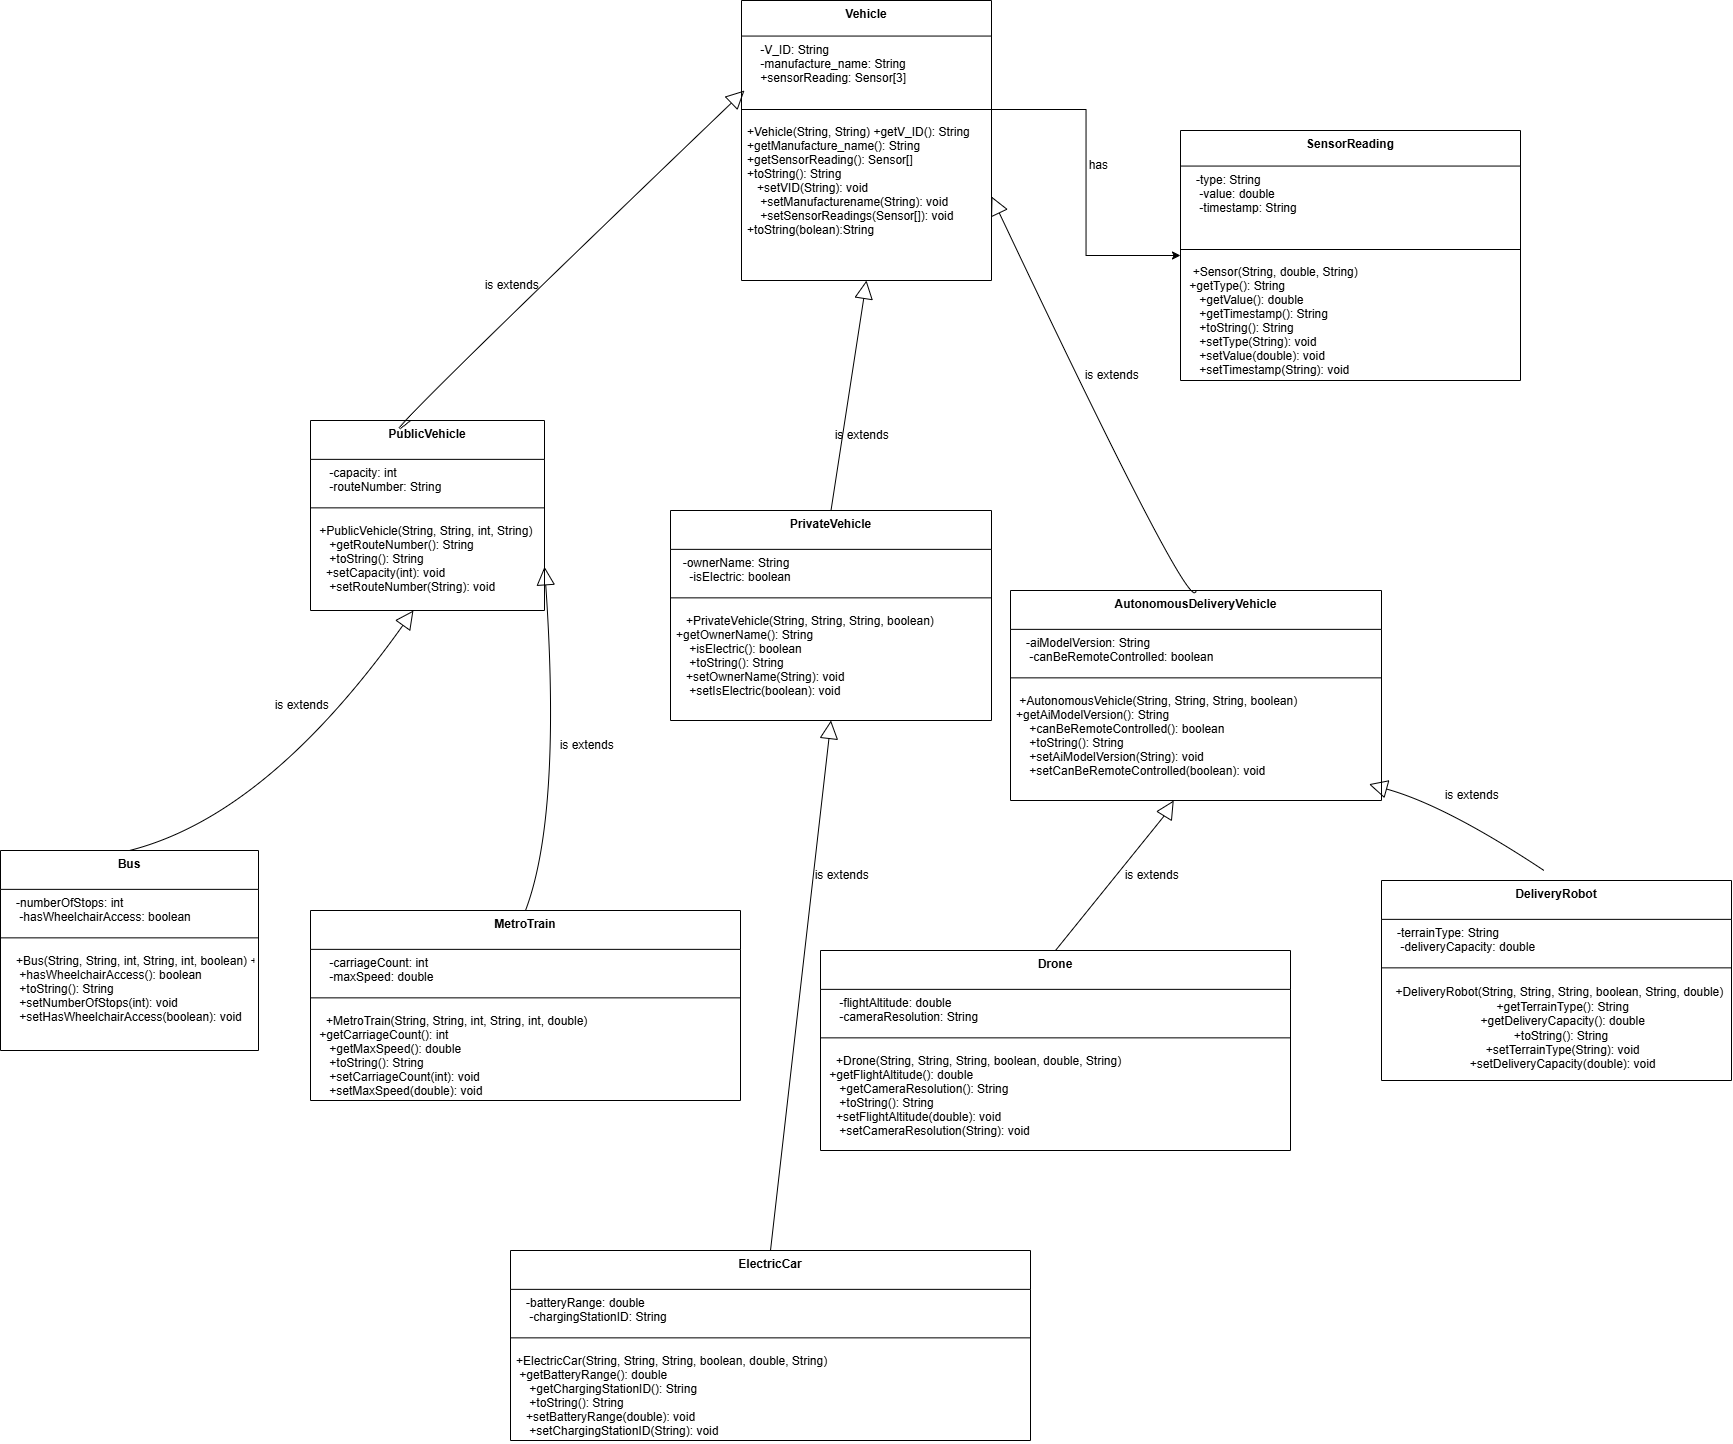

The diagram above was exported from draw.io. Its source (the exported page's mxGraphModel, read from the mxfile embedded in the PNG):
<mxGraphModel dx="2808" dy="1925" grid="1" gridSize="10" guides="1" tooltips="1" connect="1" arrows="1" fold="1" page="1" pageScale="1" pageWidth="850" pageHeight="1100" math="0" shadow="0">
  <root>
    <mxCell id="0" />
    <mxCell id="1" parent="0" />
    <mxCell id="2" value="Vehicle" style="swimlane;fontStyle=1;align=center;verticalAlign=top;childLayout=stackLayout;horizontal=1;startSize=35.55555555555556;horizontalStack=0;resizeParent=1;resizeParentMax=0;resizeLast=0;collapsible=0;marginBottom=0;" parent="1" vertex="1">
      <mxGeometry x="611" y="-420" width="250" height="279.99555555555554" as="geometry" />
    </mxCell>
    <mxCell id="3" value="    -V_ID: String&#10;    -manufacture_name: String&#10;    +sensorReading: Sensor[3]" style="text;strokeColor=none;fillColor=none;align=left;verticalAlign=top;spacingLeft=4;spacingRight=4;overflow=hidden;rotatable=0;points=[[0,0.5],[1,0.5]];portConstraint=eastwest;" parent="2" vertex="1">
      <mxGeometry y="35.55555555555556" width="250" height="64.44" as="geometry" />
    </mxCell>
    <mxCell id="6" style="line;strokeWidth=1;fillColor=none;align=left;verticalAlign=middle;spacingTop=-1;spacingLeft=3;spacingRight=3;rotatable=0;labelPosition=right;points=[];portConstraint=eastwest;strokeColor=inherit;" parent="2" vertex="1">
      <mxGeometry y="99.99555555555555" width="250" height="18" as="geometry" />
    </mxCell>
    <mxCell id="xko__DXDvP-hnPtf-5rj-51" value="+Vehicle(String, String)    +getV_ID(): String&#10;    +getManufacture_name(): String&#10;    +getSensorReading(): Sensor[]&#10;    +toString(): String &#10;   +setVID(String): void&#10;    +setManufacturename(String): void&#10;    +setSensorReadings(Sensor[]): void&#10;+toString(bolean):String" style="text;strokeColor=none;fillColor=none;align=left;verticalAlign=top;spacingLeft=4;spacingRight=4;overflow=hidden;rotatable=0;points=[[0,0.5],[1,0.5]];portConstraint=eastwest;" parent="2" vertex="1">
      <mxGeometry y="117.99555555555555" width="250" height="162" as="geometry" />
    </mxCell>
    <mxCell id="7" value="SensorReading" style="swimlane;fontStyle=1;align=center;verticalAlign=top;childLayout=stackLayout;horizontal=1;startSize=35.55555555555556;horizontalStack=0;resizeParent=1;resizeParentMax=0;resizeLast=0;collapsible=0;marginBottom=0;" parent="1" vertex="1">
      <mxGeometry x="1050" y="-290" width="340" height="249.99555555555554" as="geometry" />
    </mxCell>
    <mxCell id="8" value="   -type: String&#10;    -value: double&#10;    -timestamp: String" style="text;strokeColor=none;fillColor=none;align=left;verticalAlign=top;spacingLeft=4;spacingRight=4;overflow=hidden;rotatable=0;points=[[0,0.5],[1,0.5]];portConstraint=eastwest;" parent="7" vertex="1">
      <mxGeometry y="35.55555555555556" width="340" height="74.44" as="geometry" />
    </mxCell>
    <mxCell id="11" style="line;strokeWidth=1;fillColor=none;align=left;verticalAlign=middle;spacingTop=-1;spacingLeft=3;spacingRight=3;rotatable=0;labelPosition=right;points=[];portConstraint=eastwest;strokeColor=inherit;" parent="7" vertex="1">
      <mxGeometry y="109.99555555555555" width="340" height="18" as="geometry" />
    </mxCell>
    <mxCell id="10" value="  +Sensor(String, double, String)  &#10; +getType(): String&#10;    +getValue(): double&#10;    +getTimestamp(): String&#10;    +toString(): String&#10;    +setType(String): void&#10;    +setValue(double): void&#10;    +setTimestamp(String): void" style="text;strokeColor=none;fillColor=none;align=left;verticalAlign=top;spacingLeft=4;spacingRight=4;overflow=hidden;rotatable=0;points=[[0,0.5],[1,0.5]];portConstraint=eastwest;" parent="7" vertex="1">
      <mxGeometry y="127.99555555555555" width="340" height="122" as="geometry" />
    </mxCell>
    <mxCell id="12" value="PublicVehicle" style="swimlane;fontStyle=1;align=center;verticalAlign=top;childLayout=stackLayout;horizontal=1;startSize=38.857142857142854;horizontalStack=0;resizeParent=1;resizeParentMax=0;resizeLast=0;collapsible=0;marginBottom=0;" parent="1" vertex="1">
      <mxGeometry x="180" width="234" height="189.99714285714288" as="geometry" />
    </mxCell>
    <mxCell id="13" value="    -capacity: int&#10;    -routeNumber: String" style="text;strokeColor=none;fillColor=none;align=left;verticalAlign=top;spacingLeft=4;spacingRight=4;overflow=hidden;rotatable=0;points=[[0,0.5],[1,0.5]];portConstraint=eastwest;" parent="12" vertex="1">
      <mxGeometry y="38.857142857142854" width="234" height="39" as="geometry" />
    </mxCell>
    <mxCell id="15" style="line;strokeWidth=1;fillColor=none;align=left;verticalAlign=middle;spacingTop=-1;spacingLeft=3;spacingRight=3;rotatable=0;labelPosition=right;points=[];portConstraint=eastwest;strokeColor=inherit;" parent="12" vertex="1">
      <mxGeometry y="77.85714285714286" width="234" height="19" as="geometry" />
    </mxCell>
    <mxCell id="xko__DXDvP-hnPtf-5rj-52" value=" +PublicVehicle(String, String, int, String)    +getCapacity(): int&#10;    +getRouteNumber(): String&#10;    +toString(): String &#10;   +setCapacity(int): void&#10;    +setRouteNumber(String): void&#10;" style="text;strokeColor=none;fillColor=none;align=left;verticalAlign=top;spacingLeft=4;spacingRight=4;overflow=hidden;rotatable=0;points=[[0,0.5],[1,0.5]];portConstraint=eastwest;" parent="12" vertex="1">
      <mxGeometry y="96.85714285714286" width="234" height="93.14" as="geometry" />
    </mxCell>
    <mxCell id="16" value="PrivateVehicle" style="swimlane;fontStyle=1;align=center;verticalAlign=top;childLayout=stackLayout;horizontal=1;startSize=38.857142857142854;horizontalStack=0;resizeParent=1;resizeParentMax=0;resizeLast=0;collapsible=0;marginBottom=0;" parent="1" vertex="1">
      <mxGeometry x="540" y="90" width="321" height="209.99714285714288" as="geometry" />
    </mxCell>
    <mxCell id="17" value="  -ownerName: String&#10;    -isElectric: boolean" style="text;strokeColor=none;fillColor=none;align=left;verticalAlign=top;spacingLeft=4;spacingRight=4;overflow=hidden;rotatable=0;points=[[0,0.5],[1,0.5]];portConstraint=eastwest;" parent="16" vertex="1">
      <mxGeometry y="38.857142857142854" width="321" height="39" as="geometry" />
    </mxCell>
    <mxCell id="19" style="line;strokeWidth=1;fillColor=none;align=left;verticalAlign=middle;spacingTop=-1;spacingLeft=3;spacingRight=3;rotatable=0;labelPosition=right;points=[];portConstraint=eastwest;strokeColor=inherit;" parent="16" vertex="1">
      <mxGeometry y="77.85714285714286" width="321" height="19" as="geometry" />
    </mxCell>
    <mxCell id="18" value="   +PrivateVehicle(String, String, String, boolean)  &#10;+getOwnerName(): String&#10;    +isElectric(): boolean&#10;    +toString(): String  &#10;   +setOwnerName(String): void&#10;    +setIsElectric(boolean): void" style="text;strokeColor=none;fillColor=none;align=left;verticalAlign=top;spacingLeft=4;spacingRight=4;overflow=hidden;rotatable=0;points=[[0,0.5],[1,0.5]];portConstraint=eastwest;" parent="16" vertex="1">
      <mxGeometry y="96.85714285714286" width="321" height="113.14" as="geometry" />
    </mxCell>
    <mxCell id="20" value="AutonomousDeliveryVehicle" style="swimlane;fontStyle=1;align=center;verticalAlign=top;childLayout=stackLayout;horizontal=1;startSize=38.857142857142854;horizontalStack=0;resizeParent=1;resizeParentMax=0;resizeLast=0;collapsible=0;marginBottom=0;" parent="1" vertex="1">
      <mxGeometry x="880" y="170" width="371" height="209.99714285714288" as="geometry" />
    </mxCell>
    <mxCell id="21" value="   -aiModelVersion: String&#10;    -canBeRemoteControlled: boolean" style="text;strokeColor=none;fillColor=none;align=left;verticalAlign=top;spacingLeft=4;spacingRight=4;overflow=hidden;rotatable=0;points=[[0,0.5],[1,0.5]];portConstraint=eastwest;" parent="20" vertex="1">
      <mxGeometry y="38.857142857142854" width="371" height="39" as="geometry" />
    </mxCell>
    <mxCell id="23" style="line;strokeWidth=1;fillColor=none;align=left;verticalAlign=middle;spacingTop=-1;spacingLeft=3;spacingRight=3;rotatable=0;labelPosition=right;points=[];portConstraint=eastwest;strokeColor=inherit;" parent="20" vertex="1">
      <mxGeometry y="77.85714285714286" width="371" height="19" as="geometry" />
    </mxCell>
    <mxCell id="22" value=" +AutonomousVehicle(String, String, String, boolean)  &#10;+getAiModelVersion(): String&#10;    +canBeRemoteControlled(): boolean&#10;    +toString(): String &#10;    +setAiModelVersion(String): void&#10;    +setCanBeRemoteControlled(boolean): void" style="text;strokeColor=none;fillColor=none;align=left;verticalAlign=top;spacingLeft=4;spacingRight=4;overflow=hidden;rotatable=0;points=[[0,0.5],[1,0.5]];portConstraint=eastwest;" parent="20" vertex="1">
      <mxGeometry y="96.85714285714286" width="371" height="113.14" as="geometry" />
    </mxCell>
    <mxCell id="24" value="Bus" style="swimlane;fontStyle=1;align=center;verticalAlign=top;childLayout=stackLayout;horizontal=1;startSize=38.857142857142854;horizontalStack=0;resizeParent=1;resizeParentMax=0;resizeLast=0;collapsible=0;marginBottom=0;" parent="1" vertex="1">
      <mxGeometry x="-130" y="430" width="258" height="199.99714285714288" as="geometry" />
    </mxCell>
    <mxCell id="25" value="   -numberOfStops: int&#10;    -hasWheelchairAccess: boolean" style="text;strokeColor=none;fillColor=none;align=left;verticalAlign=top;spacingLeft=4;spacingRight=4;overflow=hidden;rotatable=0;points=[[0,0.5],[1,0.5]];portConstraint=eastwest;" parent="24" vertex="1">
      <mxGeometry y="38.857142857142854" width="258" height="39" as="geometry" />
    </mxCell>
    <mxCell id="27" style="line;strokeWidth=1;fillColor=none;align=left;verticalAlign=middle;spacingTop=-1;spacingLeft=3;spacingRight=3;rotatable=0;labelPosition=right;points=[];portConstraint=eastwest;strokeColor=inherit;" parent="24" vertex="1">
      <mxGeometry y="77.85714285714286" width="258" height="19" as="geometry" />
    </mxCell>
    <mxCell id="xko__DXDvP-hnPtf-5rj-53" value="   +Bus(String, String, int, String, int, boolean) +getNumberOfStops(): int&#10;    +hasWheelchairAccess(): boolean&#10;    +toString(): String &#10;    +setNumberOfStops(int): void&#10;    +setHasWheelchairAccess(boolean): void" style="text;strokeColor=none;fillColor=none;align=left;verticalAlign=top;spacingLeft=4;spacingRight=4;overflow=hidden;rotatable=0;points=[[0,0.5],[1,0.5]];portConstraint=eastwest;" parent="24" vertex="1">
      <mxGeometry y="96.85714285714286" width="258" height="103.14" as="geometry" />
    </mxCell>
    <mxCell id="28" value="MetroTrain" style="swimlane;fontStyle=1;align=center;verticalAlign=top;childLayout=stackLayout;horizontal=1;startSize=38.857142857142854;horizontalStack=0;resizeParent=1;resizeParentMax=0;resizeLast=0;collapsible=0;marginBottom=0;" parent="1" vertex="1">
      <mxGeometry x="180" y="490" width="430" height="189.99714285714288" as="geometry" />
    </mxCell>
    <mxCell id="30" value="    -carriageCount: int&#10;    -maxSpeed: double" style="text;strokeColor=none;fillColor=none;align=left;verticalAlign=top;spacingLeft=4;spacingRight=4;overflow=hidden;rotatable=0;points=[[0,0.5],[1,0.5]];portConstraint=eastwest;" parent="28" vertex="1">
      <mxGeometry y="38.857142857142854" width="430" height="39" as="geometry" />
    </mxCell>
    <mxCell id="31" style="line;strokeWidth=1;fillColor=none;align=left;verticalAlign=middle;spacingTop=-1;spacingLeft=3;spacingRight=3;rotatable=0;labelPosition=right;points=[];portConstraint=eastwest;strokeColor=inherit;" parent="28" vertex="1">
      <mxGeometry y="77.85714285714286" width="430" height="19" as="geometry" />
    </mxCell>
    <mxCell id="34" value="   +MetroTrain(String, String, int, String, int, double) &#10; +getCarriageCount(): int&#10;    +getMaxSpeed(): double&#10;    +toString(): String &#10;    +setCarriageCount(int): void&#10;    +setMaxSpeed(double): void" style="text;strokeColor=none;fillColor=none;align=left;verticalAlign=top;spacingLeft=4;spacingRight=4;overflow=hidden;rotatable=0;points=[[0,0.5],[1,0.5]];portConstraint=eastwest;" parent="28" vertex="1">
      <mxGeometry y="96.85714285714286" width="430" height="93.14" as="geometry" />
    </mxCell>
    <mxCell id="32" value="ElectricCar" style="swimlane;fontStyle=1;align=center;verticalAlign=top;childLayout=stackLayout;horizontal=1;startSize=38.857142857142854;horizontalStack=0;resizeParent=1;resizeParentMax=0;resizeLast=0;collapsible=0;marginBottom=0;" parent="1" vertex="1">
      <mxGeometry x="380" y="830" width="520" height="189.99714285714288" as="geometry" />
    </mxCell>
    <mxCell id="33" value="   -batteryRange: double&#10;    -chargingStationID: String" style="text;strokeColor=none;fillColor=none;align=left;verticalAlign=top;spacingLeft=4;spacingRight=4;overflow=hidden;rotatable=0;points=[[0,0.5],[1,0.5]];portConstraint=eastwest;" parent="32" vertex="1">
      <mxGeometry y="38.857142857142854" width="520" height="39" as="geometry" />
    </mxCell>
    <mxCell id="35" style="line;strokeWidth=1;fillColor=none;align=left;verticalAlign=middle;spacingTop=-1;spacingLeft=3;spacingRight=3;rotatable=0;labelPosition=right;points=[];portConstraint=eastwest;strokeColor=inherit;" parent="32" vertex="1">
      <mxGeometry y="77.85714285714286" width="520" height="19" as="geometry" />
    </mxCell>
    <mxCell id="38" value="+ElectricCar(String, String, String, boolean, double, String)  &#10; +getBatteryRange(): double&#10;    +getChargingStationID(): String&#10;    +toString(): String &#10;   +setBatteryRange(double): void&#10;    +setChargingStationID(String): void" style="text;strokeColor=none;fillColor=none;align=left;verticalAlign=top;spacingLeft=4;spacingRight=4;overflow=hidden;rotatable=0;points=[[0,0.5],[1,0.5]];portConstraint=eastwest;" parent="32" vertex="1">
      <mxGeometry y="96.85714285714286" width="520" height="93.14" as="geometry" />
    </mxCell>
    <mxCell id="36" value="Drone" style="swimlane;fontStyle=1;align=center;verticalAlign=top;childLayout=stackLayout;horizontal=1;startSize=38.857142857142854;horizontalStack=0;resizeParent=1;resizeParentMax=0;resizeLast=0;collapsible=0;marginBottom=0;" parent="1" vertex="1">
      <mxGeometry x="690" y="530" width="470" height="199.99714285714288" as="geometry" />
    </mxCell>
    <mxCell id="37" value="    -flightAltitude: double&#10;    -cameraResolution: String" style="text;strokeColor=none;fillColor=none;align=left;verticalAlign=top;spacingLeft=4;spacingRight=4;overflow=hidden;rotatable=0;points=[[0,0.5],[1,0.5]];portConstraint=eastwest;" parent="36" vertex="1">
      <mxGeometry y="38.857142857142854" width="470" height="39" as="geometry" />
    </mxCell>
    <mxCell id="39" style="line;strokeWidth=1;fillColor=none;align=left;verticalAlign=middle;spacingTop=-1;spacingLeft=3;spacingRight=3;rotatable=0;labelPosition=right;points=[];portConstraint=eastwest;strokeColor=inherit;" parent="36" vertex="1">
      <mxGeometry y="77.85714285714286" width="470" height="19" as="geometry" />
    </mxCell>
    <mxCell id="42" value="   +Drone(String, String, String, boolean, double, String)   &#10; +getFlightAltitude(): double&#10;    +getCameraResolution(): String&#10;    +toString(): String &#10;   +setFlightAltitude(double): void&#10;    +setCameraResolution(String): void" style="text;strokeColor=none;fillColor=none;align=left;verticalAlign=top;spacingLeft=4;spacingRight=4;overflow=hidden;rotatable=0;points=[[0,0.5],[1,0.5]];portConstraint=eastwest;" parent="36" vertex="1">
      <mxGeometry y="96.85714285714286" width="470" height="103.14" as="geometry" />
    </mxCell>
    <mxCell id="40" value="DeliveryRobot" style="swimlane;fontStyle=1;align=center;verticalAlign=top;childLayout=stackLayout;horizontal=1;startSize=38.857142857142854;horizontalStack=0;resizeParent=1;resizeParentMax=0;resizeLast=0;collapsible=0;marginBottom=0;" parent="1" vertex="1">
      <mxGeometry x="1251" y="460" width="350" height="199.99714285714288" as="geometry" />
    </mxCell>
    <mxCell id="41" value="   -terrainType: String&#10;    -deliveryCapacity: double" style="text;strokeColor=none;fillColor=none;align=left;verticalAlign=top;spacingLeft=4;spacingRight=4;overflow=hidden;rotatable=0;points=[[0,0.5],[1,0.5]];portConstraint=eastwest;" parent="40" vertex="1">
      <mxGeometry y="38.857142857142854" width="350" height="39" as="geometry" />
    </mxCell>
    <mxCell id="43" style="line;strokeWidth=1;fillColor=none;align=left;verticalAlign=middle;spacingTop=-1;spacingLeft=3;spacingRight=3;rotatable=0;labelPosition=right;points=[];portConstraint=eastwest;strokeColor=inherit;" parent="40" vertex="1">
      <mxGeometry y="77.85714285714286" width="350" height="19" as="geometry" />
    </mxCell>
    <mxCell id="xko__DXDvP-hnPtf-5rj-54" value="&lt;div&gt;&amp;nbsp; +DeliveryRobot(String, String, String, boolean, String, double)&lt;/div&gt;&lt;div&gt;&amp;nbsp; &amp;nbsp; +getTerrainType(): String&lt;/div&gt;&lt;div&gt;&amp;nbsp; &amp;nbsp; +getDeliveryCapacity(): double&lt;/div&gt;&lt;div&gt;&amp;nbsp; &amp;nbsp; +toString(): String&amp;nbsp;&lt;/div&gt;&lt;div&gt;&lt;div&gt;&amp;nbsp; &amp;nbsp; +setTerrainType(String): void&lt;/div&gt;&lt;div&gt;&amp;nbsp; &amp;nbsp; +setDeliveryCapacity(double): void&lt;/div&gt;&lt;/div&gt;" style="text;html=1;align=center;verticalAlign=middle;whiteSpace=wrap;rounded=0;" parent="40" vertex="1">
      <mxGeometry y="96.85714285714286" width="350" height="103.14" as="geometry" />
    </mxCell>
    <mxCell id="45" value="" style="curved=1;startArrow=block;startSize=16;startFill=0;endArrow=none;exitX=0.5;exitY=1;entryX=0.5;entryY=0;" parent="1" source="2" target="16" edge="1">
      <mxGeometry relative="1" as="geometry">
        <Array as="points" />
      </mxGeometry>
    </mxCell>
    <mxCell id="46" value="" style="curved=1;startArrow=block;startSize=16;startFill=0;endArrow=none;exitX=1;exitY=0.7;entryX=0.5;entryY=0;" parent="1" source="2" target="20" edge="1">
      <mxGeometry relative="1" as="geometry">
        <Array as="points">
          <mxPoint x="1062" y="201" />
        </Array>
      </mxGeometry>
    </mxCell>
    <mxCell id="47" value="" style="curved=1;startArrow=block;startSize=16;startFill=0;endArrow=none;exitX=0.44;exitY=1;entryX=0.5;entryY=0;" parent="1" source="12" target="24" edge="1">
      <mxGeometry relative="1" as="geometry">
        <Array as="points">
          <mxPoint x="137" y="395" />
        </Array>
      </mxGeometry>
    </mxCell>
    <mxCell id="48" value="" style="curved=1;startArrow=block;startSize=16;startFill=0;endArrow=none;exitX=1;exitY=0.77;entryX=0.5;entryY=0;" parent="1" source="12" target="28" edge="1">
      <mxGeometry relative="1" as="geometry">
        <Array as="points">
          <mxPoint x="431" y="395" />
        </Array>
      </mxGeometry>
    </mxCell>
    <mxCell id="49" value="" style="curved=1;startArrow=block;startSize=16;startFill=0;endArrow=none;exitX=0.5;exitY=1;entryX=0.5;entryY=0;" parent="1" source="16" target="32" edge="1">
      <mxGeometry relative="1" as="geometry">
        <Array as="points" />
      </mxGeometry>
    </mxCell>
    <mxCell id="50" value="" style="curved=1;startArrow=block;startSize=16;startFill=0;endArrow=none;exitX=0.44;exitY=1;entryX=0.5;entryY=0;" parent="1" source="20" target="36" edge="1">
      <mxGeometry relative="1" as="geometry">
        <Array as="points">
          <mxPoint x="1034" y="395" />
        </Array>
      </mxGeometry>
    </mxCell>
    <mxCell id="51" value="" style="curved=1;startArrow=block;startSize=16;startFill=0;endArrow=none;exitX=1;exitY=0.97;entryX=0.5;entryY=0;" parent="1" edge="1">
      <mxGeometry relative="1" as="geometry">
        <Array as="points">
          <mxPoint x="1315.5" y="385" />
        </Array>
        <mxPoint x="1238.5" y="363.69722857142824" as="sourcePoint" />
        <mxPoint x="1413.5" y="450" as="targetPoint" />
      </mxGeometry>
    </mxCell>
    <mxCell id="44" value="" style="curved=1;startArrow=block;startSize=16;startFill=0;endArrow=none;exitX=0;exitY=0.62;entryX=0.427;entryY=0;entryDx=0;entryDy=0;entryPerimeter=0;" parent="1" target="12" edge="1">
      <mxGeometry relative="1" as="geometry">
        <Array as="points">
          <mxPoint x="210" y="57.400000000000006" />
        </Array>
        <mxPoint x="614" y="-330.0027555555556" as="sourcePoint" />
        <mxPoint x="292.5" y="-80" as="targetPoint" />
      </mxGeometry>
    </mxCell>
    <mxCell id="eHrhNeQk8lPyjcOsR8_I-51" value="&amp;nbsp;is extends" style="text;html=1;align=center;verticalAlign=middle;whiteSpace=wrap;rounded=0;" vertex="1" parent="1">
      <mxGeometry x="425" y="310" width="60" height="30" as="geometry" />
    </mxCell>
    <mxCell id="eHrhNeQk8lPyjcOsR8_I-53" value="&amp;nbsp;is extends" style="text;html=1;align=center;verticalAlign=middle;whiteSpace=wrap;rounded=0;" vertex="1" parent="1">
      <mxGeometry x="350" y="-150" width="60" height="30" as="geometry" />
    </mxCell>
    <mxCell id="eHrhNeQk8lPyjcOsR8_I-54" value="&amp;nbsp;is extends" style="text;html=1;align=center;verticalAlign=middle;whiteSpace=wrap;rounded=0;" vertex="1" parent="1">
      <mxGeometry x="950" y="-60" width="60" height="30" as="geometry" />
    </mxCell>
    <mxCell id="eHrhNeQk8lPyjcOsR8_I-55" value="&amp;nbsp;is extends" style="text;html=1;align=center;verticalAlign=middle;whiteSpace=wrap;rounded=0;" vertex="1" parent="1">
      <mxGeometry x="140" y="270" width="60" height="30" as="geometry" />
    </mxCell>
    <mxCell id="eHrhNeQk8lPyjcOsR8_I-56" value="&amp;nbsp;is extends" style="text;html=1;align=center;verticalAlign=middle;whiteSpace=wrap;rounded=0;" vertex="1" parent="1">
      <mxGeometry x="700" width="60" height="30" as="geometry" />
    </mxCell>
    <mxCell id="eHrhNeQk8lPyjcOsR8_I-57" value="&amp;nbsp;is extends" style="text;html=1;align=center;verticalAlign=middle;whiteSpace=wrap;rounded=0;" vertex="1" parent="1">
      <mxGeometry x="680" y="440" width="60" height="30" as="geometry" />
    </mxCell>
    <mxCell id="eHrhNeQk8lPyjcOsR8_I-58" value="&amp;nbsp;is extends" style="text;html=1;align=center;verticalAlign=middle;whiteSpace=wrap;rounded=0;" vertex="1" parent="1">
      <mxGeometry x="990" y="440" width="60" height="30" as="geometry" />
    </mxCell>
    <mxCell id="eHrhNeQk8lPyjcOsR8_I-59" value="&amp;nbsp;is extends" style="text;html=1;align=center;verticalAlign=middle;whiteSpace=wrap;rounded=0;" vertex="1" parent="1">
      <mxGeometry x="1310" y="360" width="60" height="30" as="geometry" />
    </mxCell>
    <mxCell id="eHrhNeQk8lPyjcOsR8_I-62" style="edgeStyle=orthogonalEdgeStyle;rounded=0;orthogonalLoop=1;jettySize=auto;html=1;entryX=0;entryY=0.5;entryDx=0;entryDy=0;" edge="1" parent="1" source="6" target="7">
      <mxGeometry relative="1" as="geometry" />
    </mxCell>
    <mxCell id="eHrhNeQk8lPyjcOsR8_I-63" value="has&amp;nbsp;" style="text;html=1;align=center;verticalAlign=middle;whiteSpace=wrap;rounded=0;" vertex="1" parent="1">
      <mxGeometry x="940" y="-270" width="60" height="30" as="geometry" />
    </mxCell>
  </root>
</mxGraphModel>